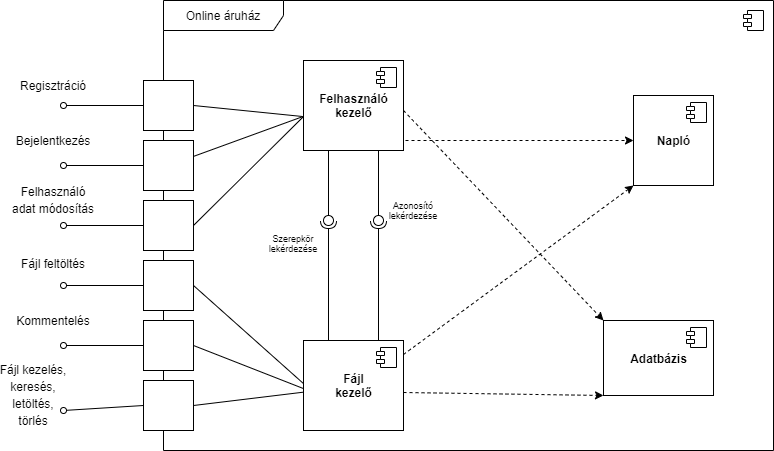

The diagram above was exported from draw.io. Its source (the exported page's mxGraphModel, read from the mxfile embedded in the PNG):
<mxGraphModel dx="1865" dy="580" grid="1" gridSize="10" guides="1" tooltips="1" connect="1" arrows="1" fold="1" page="1" pageScale="1" pageWidth="827" pageHeight="1169" math="0" shadow="0">
  <root>
    <mxCell id="0" />
    <mxCell id="1" parent="0" />
    <mxCell id="Gm6nQ9wSjBoJbOZ4HBWD-1" value="Online áruház" style="shape=umlFrame;whiteSpace=wrap;html=1;width=120;height=30;" parent="1" vertex="1">
      <mxGeometry x="-643" y="30" width="610" height="450" as="geometry" />
    </mxCell>
    <mxCell id="Gm6nQ9wSjBoJbOZ4HBWD-8" value="" style="html=1;" parent="1" vertex="1">
      <mxGeometry x="-663" y="110" width="50" height="50" as="geometry" />
    </mxCell>
    <mxCell id="Gm6nQ9wSjBoJbOZ4HBWD-9" value="" style="html=1;" parent="1" vertex="1">
      <mxGeometry x="-663" y="170" width="50" height="50" as="geometry" />
    </mxCell>
    <mxCell id="Gm6nQ9wSjBoJbOZ4HBWD-10" value="" style="html=1;" parent="1" vertex="1">
      <mxGeometry x="-663" y="230" width="50" height="50" as="geometry" />
    </mxCell>
    <mxCell id="Gm6nQ9wSjBoJbOZ4HBWD-11" value="" style="html=1;" parent="1" vertex="1">
      <mxGeometry x="-663" y="290" width="50" height="50" as="geometry" />
    </mxCell>
    <mxCell id="Gm6nQ9wSjBoJbOZ4HBWD-12" value="" style="html=1;" parent="1" vertex="1">
      <mxGeometry x="-663" y="350" width="50" height="50" as="geometry" />
    </mxCell>
    <mxCell id="Gm6nQ9wSjBoJbOZ4HBWD-13" value="" style="html=1;" parent="1" vertex="1">
      <mxGeometry x="-663" y="410" width="50" height="50" as="geometry" />
    </mxCell>
    <mxCell id="Gm6nQ9wSjBoJbOZ4HBWD-19" value="" style="rounded=0;orthogonalLoop=1;jettySize=auto;html=1;endArrow=none;endFill=0;" parent="1" target="Gm6nQ9wSjBoJbOZ4HBWD-21" edge="1">
      <mxGeometry relative="1" as="geometry">
        <mxPoint x="-478" y="170" as="sourcePoint" />
      </mxGeometry>
    </mxCell>
    <mxCell id="Gm6nQ9wSjBoJbOZ4HBWD-20" value="" style="rounded=0;orthogonalLoop=1;jettySize=auto;html=1;endArrow=halfCircle;endFill=0;entryX=0.5;entryY=0.5;entryDx=0;entryDy=0;endSize=6;strokeWidth=1;" parent="1" target="Gm6nQ9wSjBoJbOZ4HBWD-21" edge="1">
      <mxGeometry relative="1" as="geometry">
        <mxPoint x="-478" y="371" as="sourcePoint" />
      </mxGeometry>
    </mxCell>
    <mxCell id="Gm6nQ9wSjBoJbOZ4HBWD-21" value="" style="ellipse;whiteSpace=wrap;html=1;fontFamily=Helvetica;fontSize=12;fontColor=#000000;align=center;strokeColor=#000000;fillColor=#ffffff;points=[];aspect=fixed;resizable=0;" parent="1" vertex="1">
      <mxGeometry x="-483" y="245" width="10" height="10" as="geometry" />
    </mxCell>
    <mxCell id="Gm6nQ9wSjBoJbOZ4HBWD-24" value="" style="rounded=0;orthogonalLoop=1;jettySize=auto;html=1;endArrow=none;endFill=0;" parent="1" target="Gm6nQ9wSjBoJbOZ4HBWD-26" edge="1">
      <mxGeometry relative="1" as="geometry">
        <mxPoint x="-428" y="170" as="sourcePoint" />
      </mxGeometry>
    </mxCell>
    <mxCell id="Gm6nQ9wSjBoJbOZ4HBWD-25" value="" style="rounded=0;orthogonalLoop=1;jettySize=auto;html=1;endArrow=halfCircle;endFill=0;entryX=0.5;entryY=0.5;entryDx=0;entryDy=0;endSize=6;strokeWidth=1;exitX=0;exitY=0;exitDx=65;exitDy=14;exitPerimeter=0;" parent="1" target="Gm6nQ9wSjBoJbOZ4HBWD-26" edge="1">
      <mxGeometry relative="1" as="geometry">
        <mxPoint x="-428" y="383.9999999999999" as="sourcePoint" />
      </mxGeometry>
    </mxCell>
    <mxCell id="Gm6nQ9wSjBoJbOZ4HBWD-26" value="" style="ellipse;whiteSpace=wrap;html=1;fontFamily=Helvetica;fontSize=12;fontColor=#000000;align=center;strokeColor=#000000;fillColor=#ffffff;points=[];aspect=fixed;resizable=0;" parent="1" vertex="1">
      <mxGeometry x="-433" y="245" width="10" height="10" as="geometry" />
    </mxCell>
    <mxCell id="Gm6nQ9wSjBoJbOZ4HBWD-27" value="Szerepkör&lt;br style=&quot;font-size: 9px;&quot;&gt;lekérdezése" style="text;html=1;strokeColor=none;fillColor=none;align=center;verticalAlign=middle;whiteSpace=wrap;rounded=0;fontSize=9;" parent="1" vertex="1">
      <mxGeometry x="-533" y="262.5" width="40" height="20" as="geometry" />
    </mxCell>
    <mxCell id="Gm6nQ9wSjBoJbOZ4HBWD-28" value="Azonosító&lt;br&gt;lekérdezése" style="text;html=1;strokeColor=none;fillColor=none;align=center;verticalAlign=middle;whiteSpace=wrap;rounded=0;fontSize=9;" parent="1" vertex="1">
      <mxGeometry x="-413" y="230" width="40" height="20" as="geometry" />
    </mxCell>
    <mxCell id="Gm6nQ9wSjBoJbOZ4HBWD-30" value="" style="endArrow=classic;html=1;fontSize=9;dashed=1;exitX=0;exitY=0;exitDx=90;exitDy=14;exitPerimeter=0;entryX=0;entryY=1;entryDx=0;entryDy=0;" parent="1" edge="1" target="Gm6nQ9wSjBoJbOZ4HBWD-68">
      <mxGeometry width="50" height="50" relative="1" as="geometry">
        <mxPoint x="-403" y="383.9999999999999" as="sourcePoint" />
        <mxPoint x="-293" y="282.5" as="targetPoint" />
      </mxGeometry>
    </mxCell>
    <mxCell id="Gm6nQ9wSjBoJbOZ4HBWD-31" value="" style="endArrow=classic;html=1;dashed=1;fontSize=9;entryX=0;entryY=0.5;entryDx=0;entryDy=0;exitX=0;exitY=0;exitDx=90;exitDy=80;exitPerimeter=0;" parent="1" edge="1" target="Gm6nQ9wSjBoJbOZ4HBWD-68">
      <mxGeometry width="50" height="50" relative="1" as="geometry">
        <mxPoint x="-413" y="170" as="sourcePoint" />
        <mxPoint x="-293" y="232.5" as="targetPoint" />
      </mxGeometry>
    </mxCell>
    <mxCell id="Gm6nQ9wSjBoJbOZ4HBWD-32" value="" style="endArrow=classic;html=1;dashed=1;fontSize=9;entryX=0;entryY=1;entryDx=0;entryDy=0;exitX=0;exitY=0;exitDx=90;exitDy=52;exitPerimeter=0;" parent="1" edge="1" target="iobDaPpQ8QMksxGeLAsT-1">
      <mxGeometry width="50" height="50" relative="1" as="geometry">
        <mxPoint x="-403" y="422" as="sourcePoint" />
        <mxPoint x="-293" y="422" as="targetPoint" />
      </mxGeometry>
    </mxCell>
    <mxCell id="Gm6nQ9wSjBoJbOZ4HBWD-33" value="" style="endArrow=classic;html=1;dashed=1;fontSize=9;entryX=0;entryY=0;entryDx=0;entryDy=0;" parent="1" edge="1" target="iobDaPpQ8QMksxGeLAsT-1">
      <mxGeometry width="50" height="50" relative="1" as="geometry">
        <mxPoint x="-403" y="140" as="sourcePoint" />
        <mxPoint x="-283" y="140" as="targetPoint" />
      </mxGeometry>
    </mxCell>
    <mxCell id="Gm6nQ9wSjBoJbOZ4HBWD-34" value="" style="endArrow=none;html=1;fontSize=9;entryX=1;entryY=0.5;entryDx=0;entryDy=0;" parent="1" target="Gm6nQ9wSjBoJbOZ4HBWD-13" edge="1">
      <mxGeometry width="50" height="50" relative="1" as="geometry">
        <mxPoint x="-493" y="420.4545454545454" as="sourcePoint" />
        <mxPoint x="-643" y="580" as="targetPoint" />
      </mxGeometry>
    </mxCell>
    <mxCell id="Gm6nQ9wSjBoJbOZ4HBWD-35" value="" style="endArrow=none;html=1;fontSize=9;exitX=1;exitY=0.5;exitDx=0;exitDy=0;" parent="1" source="Gm6nQ9wSjBoJbOZ4HBWD-12" edge="1">
      <mxGeometry width="50" height="50" relative="1" as="geometry">
        <mxPoint x="-683" y="550" as="sourcePoint" />
        <mxPoint x="-493" y="422" as="targetPoint" />
      </mxGeometry>
    </mxCell>
    <mxCell id="Gm6nQ9wSjBoJbOZ4HBWD-36" value="" style="endArrow=none;html=1;fontSize=9;entryX=0;entryY=0;entryDx=0;entryDy=52;entryPerimeter=0;exitX=1;exitY=0.5;exitDx=0;exitDy=0;" parent="1" source="Gm6nQ9wSjBoJbOZ4HBWD-11" edge="1">
      <mxGeometry width="50" height="50" relative="1" as="geometry">
        <mxPoint x="-563" y="370" as="sourcePoint" />
        <mxPoint x="-493" y="422" as="targetPoint" />
      </mxGeometry>
    </mxCell>
    <mxCell id="Gm6nQ9wSjBoJbOZ4HBWD-37" value="" style="endArrow=none;html=1;fontSize=9;exitX=1;exitY=0.5;exitDx=0;exitDy=0;" parent="1" source="Gm6nQ9wSjBoJbOZ4HBWD-8" edge="1">
      <mxGeometry width="50" height="50" relative="1" as="geometry">
        <mxPoint x="-753" y="220" as="sourcePoint" />
        <mxPoint x="-504" y="146" as="targetPoint" />
      </mxGeometry>
    </mxCell>
    <mxCell id="Gm6nQ9wSjBoJbOZ4HBWD-38" value="" style="endArrow=none;html=1;fontSize=9;entryX=0.005;entryY=0.696;entryDx=0;entryDy=0;entryPerimeter=0;" parent="1" source="Gm6nQ9wSjBoJbOZ4HBWD-9" edge="1">
      <mxGeometry width="50" height="50" relative="1" as="geometry">
        <mxPoint x="-573" y="245" as="sourcePoint" />
        <mxPoint x="-502.5500000000002" y="145.67999999999995" as="targetPoint" />
      </mxGeometry>
    </mxCell>
    <mxCell id="Gm6nQ9wSjBoJbOZ4HBWD-39" value="" style="endArrow=none;html=1;fontSize=9;exitX=1;exitY=0.5;exitDx=0;exitDy=0;entryX=-0.004;entryY=0.705;entryDx=0;entryDy=0;entryPerimeter=0;" parent="1" source="Gm6nQ9wSjBoJbOZ4HBWD-10" edge="1">
      <mxGeometry width="50" height="50" relative="1" as="geometry">
        <mxPoint x="-533" y="260" as="sourcePoint" />
        <mxPoint x="-503.3600000000001" y="146.39999999999998" as="targetPoint" />
      </mxGeometry>
    </mxCell>
    <mxCell id="Gm6nQ9wSjBoJbOZ4HBWD-40" value="" style="endArrow=none;html=1;fontSize=9;entryX=0;entryY=0.5;entryDx=0;entryDy=0;startArrow=oval;startFill=0;" parent="1" target="Gm6nQ9wSjBoJbOZ4HBWD-8" edge="1">
      <mxGeometry width="50" height="50" relative="1" as="geometry">
        <mxPoint x="-743" y="135" as="sourcePoint" />
        <mxPoint x="-723" y="120" as="targetPoint" />
      </mxGeometry>
    </mxCell>
    <mxCell id="Gm6nQ9wSjBoJbOZ4HBWD-41" value="" style="endArrow=none;html=1;fontSize=9;entryX=0;entryY=0.5;entryDx=0;entryDy=0;startArrow=oval;startFill=0;" parent="1" target="Gm6nQ9wSjBoJbOZ4HBWD-9" edge="1">
      <mxGeometry width="50" height="50" relative="1" as="geometry">
        <mxPoint x="-743" y="195" as="sourcePoint" />
        <mxPoint x="-693" y="190" as="targetPoint" />
      </mxGeometry>
    </mxCell>
    <mxCell id="Gm6nQ9wSjBoJbOZ4HBWD-42" value="" style="endArrow=none;html=1;fontSize=9;entryX=0;entryY=0.5;entryDx=0;entryDy=0;startArrow=oval;startFill=0;" parent="1" target="Gm6nQ9wSjBoJbOZ4HBWD-10" edge="1">
      <mxGeometry width="50" height="50" relative="1" as="geometry">
        <mxPoint x="-743" y="255" as="sourcePoint" />
        <mxPoint x="-703" y="250" as="targetPoint" />
      </mxGeometry>
    </mxCell>
    <mxCell id="Gm6nQ9wSjBoJbOZ4HBWD-43" value="" style="endArrow=none;html=1;fontSize=9;entryX=0;entryY=0.5;entryDx=0;entryDy=0;startArrow=oval;startFill=0;" parent="1" target="Gm6nQ9wSjBoJbOZ4HBWD-11" edge="1">
      <mxGeometry width="50" height="50" relative="1" as="geometry">
        <mxPoint x="-743" y="315" as="sourcePoint" />
        <mxPoint x="-703" y="320" as="targetPoint" />
      </mxGeometry>
    </mxCell>
    <mxCell id="Gm6nQ9wSjBoJbOZ4HBWD-46" value="" style="endArrow=none;html=1;fontSize=9;entryX=0;entryY=0.5;entryDx=0;entryDy=0;startArrow=oval;startFill=0;" parent="1" target="Gm6nQ9wSjBoJbOZ4HBWD-12" edge="1">
      <mxGeometry width="50" height="50" relative="1" as="geometry">
        <mxPoint x="-743" y="375" as="sourcePoint" />
        <mxPoint x="-713" y="360" as="targetPoint" />
      </mxGeometry>
    </mxCell>
    <mxCell id="Gm6nQ9wSjBoJbOZ4HBWD-47" value="" style="endArrow=none;html=1;fontSize=9;entryX=0;entryY=0.5;entryDx=0;entryDy=0;startArrow=oval;startFill=0;" parent="1" target="Gm6nQ9wSjBoJbOZ4HBWD-13" edge="1">
      <mxGeometry width="50" height="50" relative="1" as="geometry">
        <mxPoint x="-743" y="440" as="sourcePoint" />
        <mxPoint x="-703" y="420" as="targetPoint" />
      </mxGeometry>
    </mxCell>
    <mxCell id="Gm6nQ9wSjBoJbOZ4HBWD-48" value="&lt;span style=&quot;font-size: 12px ; white-space: nowrap&quot;&gt;Regisztráció&lt;/span&gt;" style="text;html=1;strokeColor=none;fillColor=none;align=center;verticalAlign=middle;whiteSpace=wrap;rounded=0;fontSize=9;" parent="1" vertex="1">
      <mxGeometry x="-793" y="95" width="80" height="40" as="geometry" />
    </mxCell>
    <mxCell id="Gm6nQ9wSjBoJbOZ4HBWD-49" value="&lt;span style=&quot;font-size: 12px ; white-space: nowrap&quot;&gt;Bejelentkezés&lt;/span&gt;" style="text;html=1;strokeColor=none;fillColor=none;align=center;verticalAlign=middle;whiteSpace=wrap;rounded=0;fontSize=9;" parent="1" vertex="1">
      <mxGeometry x="-773" y="160" width="40" height="20" as="geometry" />
    </mxCell>
    <mxCell id="Gm6nQ9wSjBoJbOZ4HBWD-50" value="&lt;span style=&quot;font-size: 12px ; white-space: nowrap&quot;&gt;Felhasználó&lt;/span&gt;&lt;br style=&quot;font-size: 12px ; white-space: nowrap&quot;&gt;&lt;span style=&quot;font-size: 12px ; white-space: nowrap&quot;&gt;adat módosítás&lt;/span&gt;" style="text;html=1;strokeColor=none;fillColor=none;align=center;verticalAlign=middle;whiteSpace=wrap;rounded=0;fontSize=9;" parent="1" vertex="1">
      <mxGeometry x="-773" y="220" width="40" height="20" as="geometry" />
    </mxCell>
    <mxCell id="Gm6nQ9wSjBoJbOZ4HBWD-52" value="&lt;span style=&quot;font-size: 12px ; white-space: nowrap&quot;&gt;Fájl feltöltés&lt;/span&gt;" style="text;html=1;strokeColor=none;fillColor=none;align=center;verticalAlign=middle;whiteSpace=wrap;rounded=0;fontSize=9;" parent="1" vertex="1">
      <mxGeometry x="-773" y="283" width="40" height="20" as="geometry" />
    </mxCell>
    <mxCell id="Gm6nQ9wSjBoJbOZ4HBWD-53" value="&lt;span style=&quot;font-size: 12px ; white-space: nowrap&quot;&gt;Kommentelés&lt;/span&gt;" style="text;html=1;strokeColor=none;fillColor=none;align=center;verticalAlign=middle;whiteSpace=wrap;rounded=0;fontSize=9;" parent="1" vertex="1">
      <mxGeometry x="-773" y="340" width="40" height="20" as="geometry" />
    </mxCell>
    <mxCell id="Gm6nQ9wSjBoJbOZ4HBWD-58" value="&lt;span style=&quot;font-size: 12px ; white-space: nowrap&quot;&gt;Fájl kezelés,&lt;/span&gt;&lt;br style=&quot;font-size: 12px ; white-space: nowrap&quot;&gt;&lt;span style=&quot;font-size: 12px ; white-space: nowrap&quot;&gt;keresés,&lt;/span&gt;&lt;br style=&quot;font-size: 12px ; white-space: nowrap&quot;&gt;&lt;span style=&quot;font-size: 12px ; white-space: nowrap&quot;&gt;letöltés,&lt;/span&gt;&lt;br style=&quot;font-size: 12px ; white-space: nowrap&quot;&gt;&lt;span style=&quot;font-size: 12px ; white-space: nowrap&quot;&gt;törlés&lt;/span&gt;" style="text;html=1;strokeColor=none;fillColor=none;align=center;verticalAlign=middle;whiteSpace=wrap;rounded=0;fontSize=9;" parent="1" vertex="1">
      <mxGeometry x="-793" y="415" width="40" height="20" as="geometry" />
    </mxCell>
    <mxCell id="Gm6nQ9wSjBoJbOZ4HBWD-60" value="&lt;font style=&quot;font-size: 12px&quot;&gt;&lt;b&gt;Fájl&lt;br&gt;kezelő&lt;/b&gt;&lt;/font&gt;" style="html=1;fontSize=9;" parent="1" vertex="1">
      <mxGeometry x="-503" y="370" width="100" height="90" as="geometry" />
    </mxCell>
    <mxCell id="Gm6nQ9wSjBoJbOZ4HBWD-61" value="" style="shape=component;jettyWidth=8;jettyHeight=4;" parent="Gm6nQ9wSjBoJbOZ4HBWD-60" vertex="1">
      <mxGeometry x="1" width="20" height="20" relative="1" as="geometry">
        <mxPoint x="-27" y="7" as="offset" />
      </mxGeometry>
    </mxCell>
    <mxCell id="Gm6nQ9wSjBoJbOZ4HBWD-62" value="&lt;font style=&quot;font-size: 12px&quot;&gt;&lt;b&gt;Felhasználó&lt;br&gt;kezelő&lt;/b&gt;&lt;/font&gt;" style="html=1;fontSize=9;" parent="1" vertex="1">
      <mxGeometry x="-503" y="90" width="100" height="90" as="geometry" />
    </mxCell>
    <mxCell id="Gm6nQ9wSjBoJbOZ4HBWD-63" value="" style="shape=component;jettyWidth=8;jettyHeight=4;" parent="Gm6nQ9wSjBoJbOZ4HBWD-62" vertex="1">
      <mxGeometry x="1" width="20" height="20" relative="1" as="geometry">
        <mxPoint x="-27" y="7" as="offset" />
      </mxGeometry>
    </mxCell>
    <mxCell id="Gm6nQ9wSjBoJbOZ4HBWD-68" value="&lt;font style=&quot;font-size: 12px&quot;&gt;&lt;b&gt;Napló&lt;/b&gt;&lt;/font&gt;" style="html=1;fontSize=9;" parent="1" vertex="1">
      <mxGeometry x="-173" y="125" width="80" height="90" as="geometry" />
    </mxCell>
    <mxCell id="Gm6nQ9wSjBoJbOZ4HBWD-69" value="" style="shape=component;jettyWidth=8;jettyHeight=4;" parent="Gm6nQ9wSjBoJbOZ4HBWD-68" vertex="1">
      <mxGeometry x="1" width="20" height="20" relative="1" as="geometry">
        <mxPoint x="-27" y="7" as="offset" />
      </mxGeometry>
    </mxCell>
    <mxCell id="Gm6nQ9wSjBoJbOZ4HBWD-72" value="" style="shape=component;jettyWidth=8;jettyHeight=4;" parent="1" vertex="1">
      <mxGeometry x="-63" y="40" width="20" height="20" as="geometry">
        <mxPoint x="-27" y="7" as="offset" />
      </mxGeometry>
    </mxCell>
    <mxCell id="iobDaPpQ8QMksxGeLAsT-1" value="&lt;b&gt;Adatbázis&lt;/b&gt;" style="html=1;dropTarget=0;" vertex="1" parent="1">
      <mxGeometry x="-203" y="350" width="110" height="75" as="geometry" />
    </mxCell>
    <mxCell id="iobDaPpQ8QMksxGeLAsT-2" value="" style="shape=module;jettyWidth=8;jettyHeight=4;" vertex="1" parent="iobDaPpQ8QMksxGeLAsT-1">
      <mxGeometry x="1" width="20" height="20" relative="1" as="geometry">
        <mxPoint x="-27" y="7" as="offset" />
      </mxGeometry>
    </mxCell>
  </root>
</mxGraphModel>